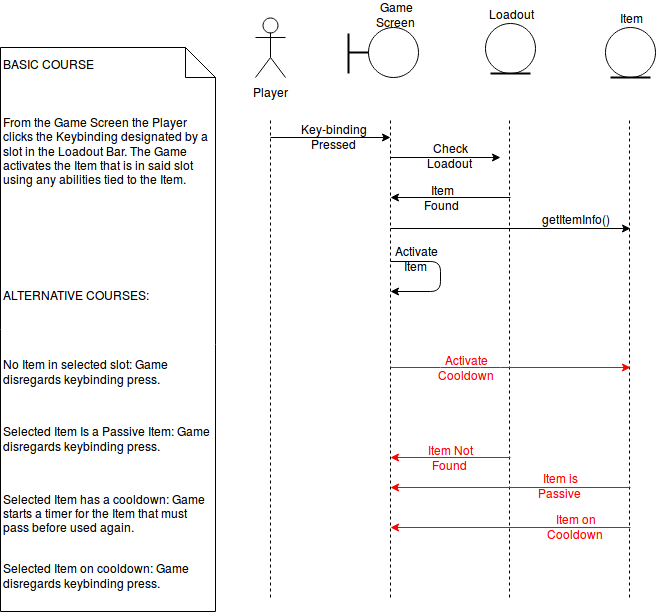

The diagram above was exported from draw.io. Its source (the exported page's mxGraphModel, read from the mxfile embedded in the PNG):
<mxGraphModel dx="2215" dy="871" grid="1" gridSize="10" guides="1" tooltips="1" connect="1" arrows="1" fold="1" page="1" pageScale="1" pageWidth="850" pageHeight="1100" background="#ffffff" math="0" shadow="0">
  <root>
    <mxCell id="0" />
    <mxCell id="1" parent="0" />
    <mxCell id="5c35441be45fb3f8-1" value="Player" style="shape=umlActor;verticalLabelPosition=bottom;labelBackgroundColor=#ffffff;verticalAlign=top;html=1;strokeColor=#000000;strokeWidth=1;fillColor=none;fontColor=#000000;" vertex="1" parent="1">
      <mxGeometry x="105" y="20" width="30" height="60" as="geometry" />
    </mxCell>
    <mxCell id="5c35441be45fb3f8-2" value="" style="endArrow=none;dashed=1;html=1;strokeColor=#000000;fontColor=#000000;" edge="1" parent="1">
      <mxGeometry width="50" height="50" relative="1" as="geometry">
        <mxPoint x="120" y="600" as="sourcePoint" />
        <mxPoint x="120" y="120" as="targetPoint" />
      </mxGeometry>
    </mxCell>
    <mxCell id="5c35441be45fb3f8-3" value="" style="ellipse;whiteSpace=wrap;html=1;strokeColor=#000000;strokeWidth=1;fillColor=#ffffff;" vertex="1" parent="1">
      <mxGeometry x="218" y="30" width="50" height="50" as="geometry" />
    </mxCell>
    <mxCell id="5c35441be45fb3f8-4" value="" style="line;strokeWidth=2;html=1;fillColor=#ffffff;" vertex="1" parent="1">
      <mxGeometry x="198" y="50" width="20" height="10" as="geometry" />
    </mxCell>
    <mxCell id="5c35441be45fb3f8-5" value="" style="line;strokeWidth=2;direction=south;html=1;fillColor=#ffffff;" vertex="1" parent="1">
      <mxGeometry x="193" y="36" width="10" height="40" as="geometry" />
    </mxCell>
    <mxCell id="5c35441be45fb3f8-6" value="Game Screen&lt;br&gt;" style="text;html=1;strokeColor=none;fillColor=none;align=center;verticalAlign=middle;whiteSpace=wrap;labelBackgroundColor=none;fontColor=#000000;" vertex="1" parent="1">
      <mxGeometry x="226" y="6" width="40" height="20" as="geometry" />
    </mxCell>
    <mxCell id="5c35441be45fb3f8-7" value="" style="endArrow=none;dashed=1;html=1;strokeColor=#000000;fontColor=#000000;" edge="1" parent="1">
      <mxGeometry x="240" y="120" width="50" height="50" as="geometry">
        <mxPoint x="240" y="600" as="sourcePoint" />
        <mxPoint x="240" y="120" as="targetPoint" />
      </mxGeometry>
    </mxCell>
    <mxCell id="5c35441be45fb3f8-8" value="" style="endArrow=classic;html=1;strokeColor=#000000;fontColor=#000000;" edge="1" parent="1">
      <mxGeometry width="50" height="50" relative="1" as="geometry">
        <mxPoint x="120" y="140" as="sourcePoint" />
        <mxPoint x="240" y="140" as="targetPoint" />
      </mxGeometry>
    </mxCell>
    <mxCell id="5c35441be45fb3f8-10" value="Key-binding Pressed&lt;br&gt;" style="text;html=1;strokeColor=none;fillColor=none;align=center;verticalAlign=middle;whiteSpace=wrap;labelBackgroundColor=none;fontColor=#000000;" vertex="1" parent="1">
      <mxGeometry x="163" y="128" width="40" height="20" as="geometry" />
    </mxCell>
    <mxCell id="5c35441be45fb3f8-11" value="" style="ellipse;whiteSpace=wrap;html=1;strokeColor=#000000;strokeWidth=1;fillColor=#ffffff;" vertex="1" parent="1">
      <mxGeometry x="335" y="26" width="50" height="50" as="geometry" />
    </mxCell>
    <mxCell id="5c35441be45fb3f8-12" value="" style="line;strokeWidth=2;direction=south;html=1;fillColor=#ffffff;rotation=90;" vertex="1" parent="1">
      <mxGeometry x="355" y="56" width="10" height="40" as="geometry" />
    </mxCell>
    <mxCell id="5c35441be45fb3f8-13" value="Loadout" style="text;html=1;strokeColor=none;fillColor=none;align=center;verticalAlign=middle;whiteSpace=wrap;labelBackgroundColor=none;fontColor=#000000;" vertex="1" parent="1">
      <mxGeometry x="340" y="6" width="40" height="20" as="geometry" />
    </mxCell>
    <mxCell id="5c35441be45fb3f8-14" value="" style="endArrow=none;dashed=1;html=1;strokeColor=#000000;fontColor=#000000;" edge="1" parent="1">
      <mxGeometry x="359" y="120" width="50" height="50" as="geometry">
        <mxPoint x="359" y="600" as="sourcePoint" />
        <mxPoint x="359" y="120" as="targetPoint" />
      </mxGeometry>
    </mxCell>
    <mxCell id="5c35441be45fb3f8-15" value="" style="endArrow=classic;html=1;strokeColor=#000000;fontColor=#000000;" edge="1" parent="1">
      <mxGeometry width="50" height="50" relative="1" as="geometry">
        <mxPoint x="240" y="160" as="sourcePoint" />
        <mxPoint x="350" y="160" as="targetPoint" />
      </mxGeometry>
    </mxCell>
    <mxCell id="5c35441be45fb3f8-17" value="Check Loadout&lt;br&gt;" style="text;html=1;strokeColor=none;fillColor=none;align=center;verticalAlign=middle;whiteSpace=wrap;labelBackgroundColor=none;fontColor=#000000;" vertex="1" parent="1">
      <mxGeometry x="280" y="147" width="40" height="20" as="geometry" />
    </mxCell>
    <mxCell id="5c35441be45fb3f8-18" value="" style="ellipse;whiteSpace=wrap;html=1;strokeColor=#000000;strokeWidth=1;fillColor=#ffffff;" vertex="1" parent="1">
      <mxGeometry x="455" y="30" width="50" height="50" as="geometry" />
    </mxCell>
    <mxCell id="5c35441be45fb3f8-19" value="" style="line;strokeWidth=2;direction=south;html=1;fillColor=#ffffff;rotation=90;" vertex="1" parent="1">
      <mxGeometry x="475" y="60" width="10" height="40" as="geometry" />
    </mxCell>
    <mxCell id="5c35441be45fb3f8-20" value="Item" style="text;html=1;strokeColor=none;fillColor=none;align=center;verticalAlign=middle;whiteSpace=wrap;labelBackgroundColor=none;fontColor=#000000;" vertex="1" parent="1">
      <mxGeometry x="460" y="10" width="40" height="20" as="geometry" />
    </mxCell>
    <mxCell id="5c35441be45fb3f8-21" value="" style="endArrow=none;dashed=1;html=1;strokeColor=#000000;fontColor=#000000;" edge="1" parent="1">
      <mxGeometry x="479" y="120" width="50" height="50" as="geometry">
        <mxPoint x="479" y="600" as="sourcePoint" />
        <mxPoint x="479" y="120" as="targetPoint" />
      </mxGeometry>
    </mxCell>
    <mxCell id="5c35441be45fb3f8-22" value="" style="endArrow=classic;html=1;strokeColor=#000000;fontColor=#000000;" edge="1" parent="1">
      <mxGeometry width="50" height="50" relative="1" as="geometry">
        <mxPoint x="240" y="231" as="sourcePoint" />
        <mxPoint x="480" y="231" as="targetPoint" />
      </mxGeometry>
    </mxCell>
    <mxCell id="5c35441be45fb3f8-24" value="getItemInfo()" style="text;html=1;strokeColor=none;fillColor=none;align=center;verticalAlign=middle;whiteSpace=wrap;labelBackgroundColor=none;fontColor=#000000;" vertex="1" parent="1">
      <mxGeometry x="405" y="211" width="40" height="20" as="geometry" />
    </mxCell>
    <mxCell id="5c35441be45fb3f8-25" value="" style="endArrow=classic;html=1;strokeColor=#000000;fontColor=#000000;" edge="1" parent="1">
      <mxGeometry width="50" height="50" relative="1" as="geometry">
        <mxPoint x="240" y="264" as="sourcePoint" />
        <mxPoint x="240" y="294" as="targetPoint" />
        <Array as="points">
          <mxPoint x="290" y="264" />
          <mxPoint x="290" y="294" />
        </Array>
      </mxGeometry>
    </mxCell>
    <mxCell id="5c35441be45fb3f8-26" value="Activate Item&lt;br&gt;" style="text;html=1;strokeColor=none;fillColor=none;align=center;verticalAlign=middle;whiteSpace=wrap;labelBackgroundColor=none;fontColor=#000000;" vertex="1" parent="1">
      <mxGeometry x="246" y="250" width="40" height="20" as="geometry" />
    </mxCell>
    <mxCell id="5c35441be45fb3f8-27" value="" style="endArrow=classic;html=1;strokeColor=#000000;fontColor=#000000;" edge="1" parent="1">
      <mxGeometry width="50" height="50" relative="1" as="geometry">
        <mxPoint x="360" y="200" as="sourcePoint" />
        <mxPoint x="240" y="200" as="targetPoint" />
      </mxGeometry>
    </mxCell>
    <mxCell id="5c35441be45fb3f8-28" value="" style="endArrow=classic;html=1;strokeColor=#FF0000;fontColor=#000000;" edge="1" parent="1">
      <mxGeometry width="50" height="50" relative="1" as="geometry">
        <mxPoint x="240" y="370" as="sourcePoint" />
        <mxPoint x="480" y="370" as="targetPoint" />
        <Array as="points">
          <mxPoint x="300" y="370" />
          <mxPoint x="340" y="370" />
        </Array>
      </mxGeometry>
    </mxCell>
    <mxCell id="5c35441be45fb3f8-29" value="Activate Cooldown&lt;br&gt;" style="text;html=1;strokeColor=none;fillColor=none;align=center;verticalAlign=middle;whiteSpace=wrap;labelBackgroundColor=none;fontColor=#FF0000;" vertex="1" parent="1">
      <mxGeometry x="296" y="359" width="40" height="20" as="geometry" />
    </mxCell>
    <mxCell id="5c35441be45fb3f8-31" value="Item Found&lt;br&gt;" style="text;html=1;strokeColor=none;fillColor=none;align=center;verticalAlign=middle;whiteSpace=wrap;labelBackgroundColor=none;fontColor=#000000;" vertex="1" parent="1">
      <mxGeometry x="272" y="189" width="40" height="20" as="geometry" />
    </mxCell>
    <mxCell id="5c35441be45fb3f8-32" value="" style="endArrow=classic;html=1;strokeColor=#FF0000;fontColor=#000000;" edge="1" parent="1">
      <mxGeometry width="50" height="50" relative="1" as="geometry">
        <mxPoint x="360" y="460" as="sourcePoint" />
        <mxPoint x="240" y="460" as="targetPoint" />
      </mxGeometry>
    </mxCell>
    <mxCell id="5c35441be45fb3f8-34" value="Item Not Found&lt;br&gt;" style="text;html=1;strokeColor=none;fillColor=none;align=center;verticalAlign=middle;whiteSpace=wrap;labelBackgroundColor=none;fontColor=#FF0000;" vertex="1" parent="1">
      <mxGeometry x="275" y="449" width="50" height="20" as="geometry" />
    </mxCell>
    <mxCell id="5c35441be45fb3f8-36" value="" style="endArrow=classic;html=1;strokeColor=#FF0000;fontColor=#FF0000;" edge="1" parent="1">
      <mxGeometry width="50" height="50" relative="1" as="geometry">
        <mxPoint x="480" y="490" as="sourcePoint" />
        <mxPoint x="240" y="490" as="targetPoint" />
      </mxGeometry>
    </mxCell>
    <mxCell id="5c35441be45fb3f8-38" value="Item is Passive&lt;br&gt;" style="text;html=1;strokeColor=none;fillColor=none;align=center;verticalAlign=middle;whiteSpace=wrap;labelBackgroundColor=none;fontColor=#FF0000;" vertex="1" parent="1">
      <mxGeometry x="390" y="477" width="40" height="20" as="geometry" />
    </mxCell>
    <mxCell id="5c35441be45fb3f8-39" value="" style="endArrow=classic;html=1;strokeColor=#FF0000;fontColor=#FF0000;" edge="1" parent="1">
      <mxGeometry width="50" height="50" relative="1" as="geometry">
        <mxPoint x="480" y="530" as="sourcePoint" />
        <mxPoint x="240" y="530" as="targetPoint" />
      </mxGeometry>
    </mxCell>
    <mxCell id="5c35441be45fb3f8-40" value="Item on Cooldown&lt;br&gt;" style="text;html=1;strokeColor=none;fillColor=none;align=center;verticalAlign=middle;whiteSpace=wrap;labelBackgroundColor=none;fontColor=#FF0000;" vertex="1" parent="1">
      <mxGeometry x="405" y="518" width="40" height="20" as="geometry" />
    </mxCell>
    <mxCell id="5c35441be45fb3f8-41" value="BASIC COURSE&lt;br&gt;&lt;br&gt;&lt;br&gt;&lt;br&gt;&lt;span id=&quot;docs-internal-guid-90a373e4-f2a5-ac1f-8364-40208f2f6fef&quot;&gt;From the &lt;/span&gt;&lt;span&gt;Game Screen&lt;/span&gt;&lt;span&gt; the &lt;/span&gt;&lt;span&gt;Player&lt;/span&gt;&lt;span&gt; clicks the Keybinding designated by a slot in the &lt;/span&gt;&lt;span&gt;Loadout Bar&lt;/span&gt;&lt;span&gt;. The &lt;/span&gt;&lt;span&gt;Game&lt;/span&gt;&lt;span&gt; activates the &lt;/span&gt;&lt;span&gt;Item&lt;/span&gt;&lt;span&gt; that is in said slot using any abilities tied to the &lt;/span&gt;&lt;span&gt;Item&lt;/span&gt;&lt;span&gt;.&lt;br&gt;&lt;br&gt;&lt;br&gt;&lt;br&gt;&lt;br&gt;&lt;br&gt;&lt;br&gt;&lt;br&gt;ALTERNATIVE COURSES:&lt;br&gt;&lt;br&gt;&lt;br&gt;&lt;/span&gt;&lt;br&gt;&lt;p dir=&quot;ltr&quot; id=&quot;docs-internal-guid-90a373e4-f2a6-2708-a04e-309782303493&quot;&gt;&lt;span&gt;No &lt;/span&gt;&lt;span&gt;Item&lt;/span&gt;&lt;span&gt; in selected slot: &lt;/span&gt;&lt;span&gt;Game&lt;/span&gt;&lt;span&gt; disregards keybinding press.&lt;/span&gt;&lt;/p&gt;&lt;br&gt;&lt;p dir=&quot;ltr&quot;&gt;&lt;span&gt;Selected &lt;/span&gt;&lt;span&gt;Item&lt;/span&gt;&lt;span&gt; Is a &lt;/span&gt;&lt;span&gt;Passive Item&lt;/span&gt;&lt;span&gt;: &lt;/span&gt;&lt;span&gt;Game&lt;/span&gt;&lt;span&gt; disregards keybinding press. &lt;/span&gt;&lt;/p&gt;&lt;br&gt;&lt;p dir=&quot;ltr&quot;&gt;&lt;span&gt;Selected &lt;/span&gt;&lt;span&gt;Item&lt;/span&gt;&lt;span&gt; has a cooldown: &lt;/span&gt;&lt;span&gt;Game&lt;/span&gt;&lt;span&gt; starts a timer for the &lt;/span&gt;&lt;span&gt;Item&lt;/span&gt;&lt;span&gt; that must pass before used again.&lt;/span&gt;&lt;/p&gt;&lt;br&gt;&lt;span&gt;Selected &lt;/span&gt;&lt;span&gt;Item&lt;/span&gt;&lt;span&gt; on cooldown: &lt;/span&gt;&lt;span&gt;Game&lt;/span&gt;&lt;span&gt; disregards keybinding press.&lt;/span&gt;&lt;span&gt;&lt;br&gt;&lt;br&gt;&lt;/span&gt;" style="shape=note;whiteSpace=wrap;html=1;labelBackgroundColor=none;strokeColor=#000000;strokeWidth=1;fillColor=none;fontColor=#000000;align=left;" vertex="1" parent="1">
      <mxGeometry x="-150" y="50" width="215" height="564" as="geometry" />
    </mxCell>
  </root>
</mxGraphModel>